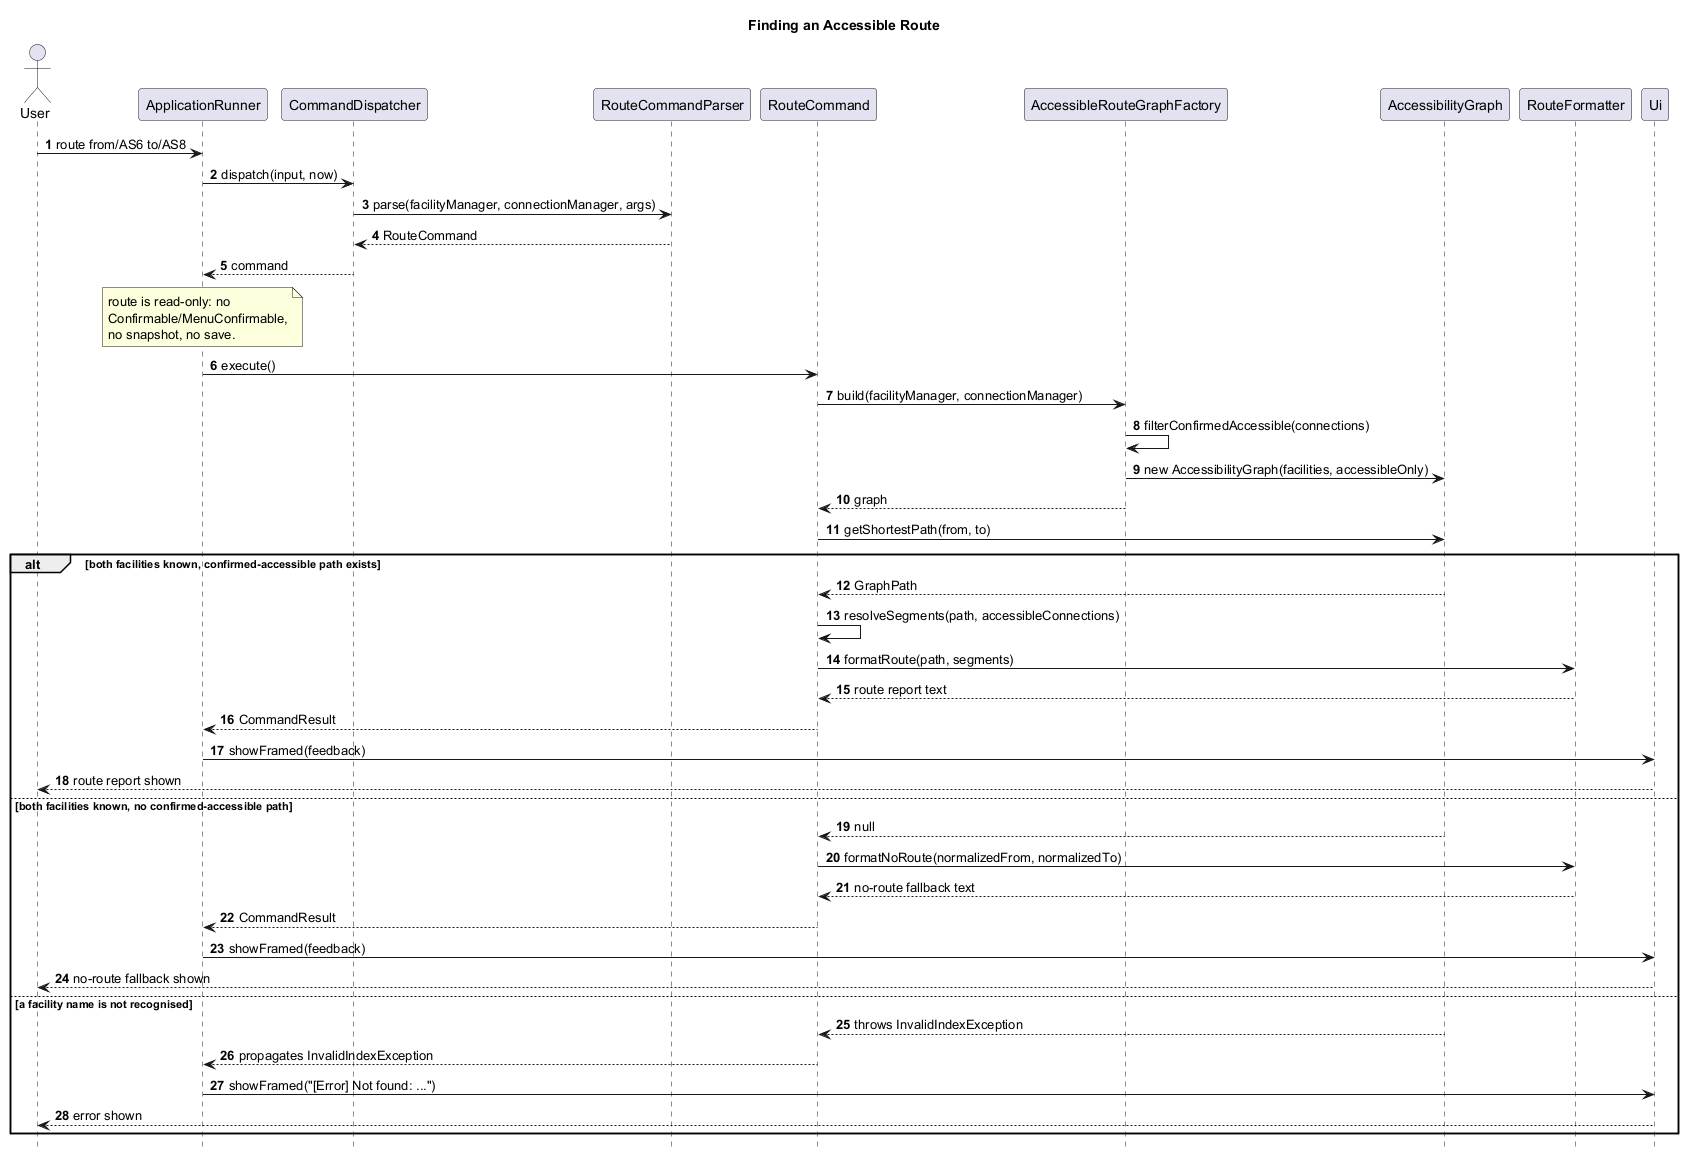

The diagram above was rendered by PlantUML. Its source (embedded in the PNG):
@startuml
title Finding an Accessible Route

skinparam shadowing false
hide footbox
autonumber

actor User
participant ApplicationRunner as Runner
participant CommandDispatcher as Dispatcher
participant RouteCommandParser as Parser
participant RouteCommand as Command
participant AccessibleRouteGraphFactory as Factory
participant AccessibilityGraph as Graph
participant RouteFormatter as Formatter
participant Ui

User -> Runner : route from/AS6 to/AS8
Runner -> Dispatcher : dispatch(input, now)
Dispatcher -> Parser : parse(facilityManager, connectionManager, args)
Parser --> Dispatcher : RouteCommand
Dispatcher --> Runner : command
note over Runner
  route is read-only: no
  Confirmable/MenuConfirmable,
  no snapshot, no save.
end note
Runner -> Command : execute()
Command -> Factory : build(facilityManager, connectionManager)
Factory -> Factory : filterConfirmedAccessible(connections)
Factory -> Graph : new AccessibilityGraph(facilities, accessibleOnly)
Factory --> Command : graph
Command -> Graph : getShortestPath(from, to)

alt both facilities known, confirmed-accessible path exists
    Graph --> Command : GraphPath
    Command -> Command : resolveSegments(path, accessibleConnections)
    Command -> Formatter : formatRoute(path, segments)
    Formatter --> Command : route report text
    Command --> Runner : CommandResult
    Runner -> Ui : showFramed(feedback)
    Ui --> User : route report shown
else both facilities known, no confirmed-accessible path
    Graph --> Command : null
    Command -> Formatter : formatNoRoute(normalizedFrom, normalizedTo)
    Formatter --> Command : no-route fallback text
    Command --> Runner : CommandResult
    Runner -> Ui : showFramed(feedback)
    Ui --> User : no-route fallback shown
else a facility name is not recognised
    Graph --> Command : throws InvalidIndexException
    Command --> Runner : propagates InvalidIndexException
    Runner -> Ui : showFramed("[Error] Not found: ...")
    Ui --> User : error shown
end

@enduml